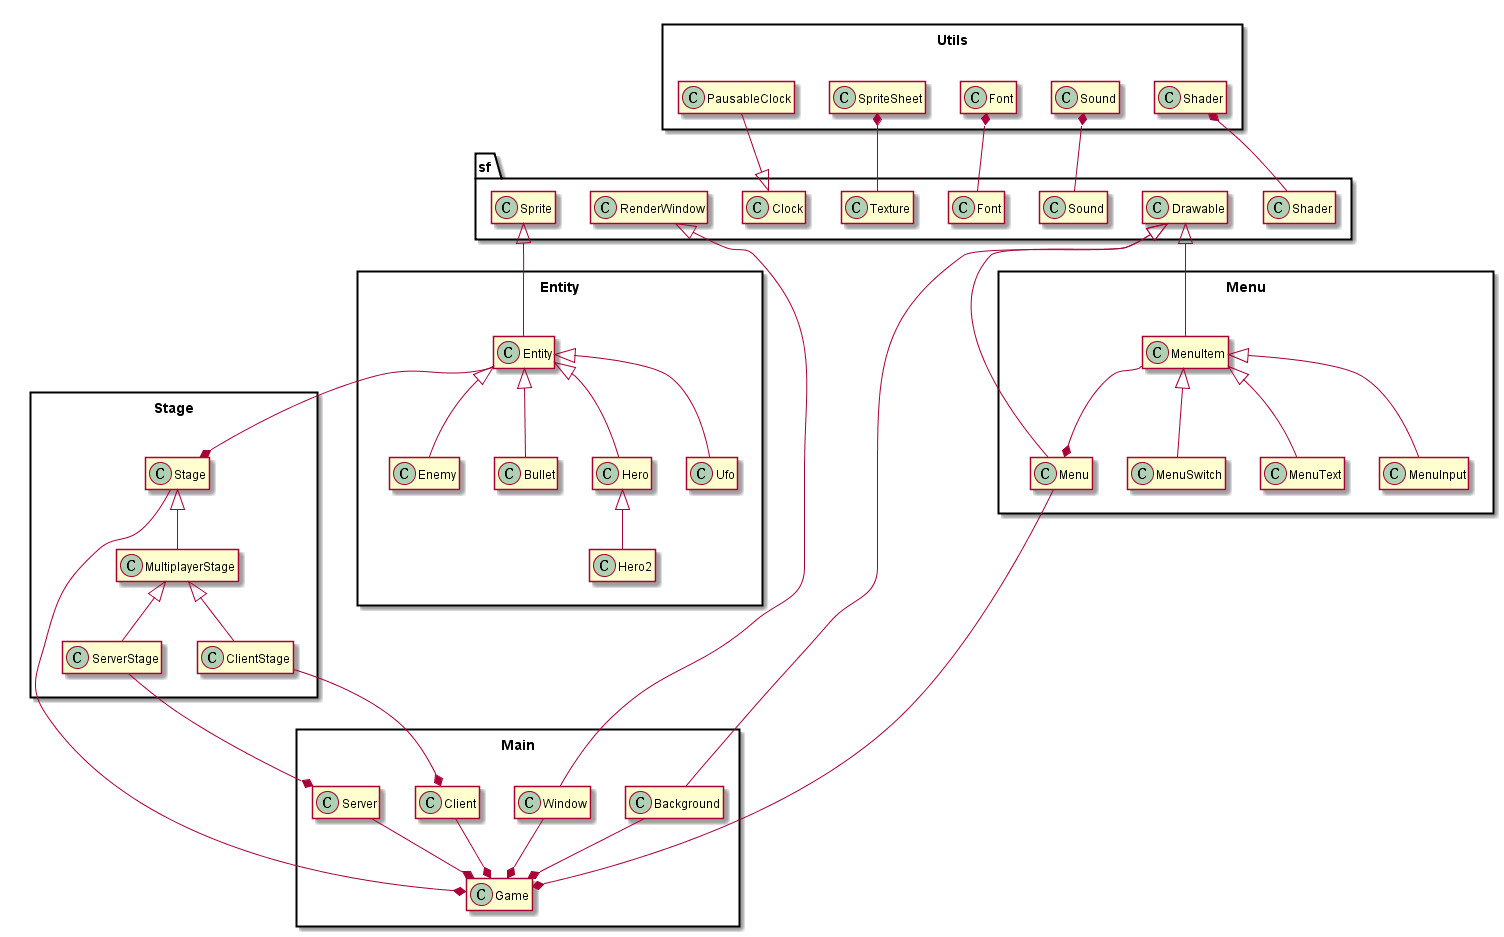

The diagram above was rendered by PlantUML. Its source (embedded in the PNG):
@startuml

package Entity <<Rect>> {
	class Entity {
		+{abstract}setId()
		+{abstract}getId()
		+{abstract}isAlive()
		+{abstract}getType()
		+{abstract}hit()
		+{abstract}die()
		+setPosition()
	}

	class Enemy {
		+animate()
		+die()
		+hit()
		+fire()
		+getType()
		+Status getStatus()
		+getEnemyType()
		+{static}loadResources()
	}

	class Bullet {
		+animate()
		+hit()
		+die()
		+getDirection()
		+getLightColor()
		+BulletType getBulletType()
		+getType()
		+{static}loadResources()
	}

	class Hero {
		+moveLeft()
		+moveRight()
		+moveUp()
		+moveDown()
		+fire()
		+animate()
		+die()
		+revive()
		+levelup()
		+bombup()
		+getBomb()
		+useBomb()
		+resetShootTime()
		+{abstract}getType()
		+isFlash()
		+{abstract}hit()
		+{static}loadResources()
	}

	class Hero2 {
		+getType()
		+hit()
	}

	class Ufo {
		+animate()
		+hit()
		+die()
		+getUfoType()
		+getType()
		+getLightColor()
		+{static}loadResources()
	}
}

package Main <<Rect>> {
	class Background {
		+animate()
		+{static}loadResources()
		+{abstract}draw()
	}
	
	class Game {
		+play()
	}

	class Server {
		+start()
	}

	class Client {
		+setIp()
		+start()
	}

	class Window {
		+onResize()
	}
}

package Menu <<Rect>> {
	class MenuItem {
		+{abstract}getMenuItemType()
		+{abstract}focus()
		+{abstract}leave()
		+{abstract}input()
		+{abstract}setString()
		+{abstract}setOffestY()
		+{abstract}draw()
	}

	class MenuInput {
		+getMenuItemType()
		+focus()
		+leave()
		+input()
		+getInputString()
		+setString()
		+setOffestY()
		+bind()
		+toggle()
		+{abstract}draw()
	}

	class MenuSwitch {
		+getMenuItemType()
		+focus()
		+leave()
		+input()
		+setString()
		+setOffestY()
		+bind()
		+toggle()
		+{abstract}draw()
	}

	class MenuText {
		+getMenuItemType()
		+focus()
		+leave()
		+input()
		+setString()
		+setOffestY()
		+{abstract}draw()
	}

	class Menu {
		+{abstract}draw()
		+next()
		+previous()
		+getMenuStatus()
		+getMenuCursor()
		+refresh()
		+bindSwitch()
		+toggleSwitch()
		+input()
		+getInputString()
		+setMenu()
	}
}

package Utils <<Rect>> {
	class Shader {
		+{static}loadResources()
		+{static}getInvertShader()
		+{static}getShadowShader()
		+{static}getLightShader()
		+{static}isAvailable()
		+{static}switchShader()
	}

	class Sound {
		+{static}loadResources()
		+{static}playEnemyDownSound()
		+{static}playUfoSound()
		+{static}playBulletSound()
		+{static}playGameMusicSound()
		+{static}stopGameMusicSound()
		+{static}playGameOverSound()
		+{static}playUseBombSound()
		+{static}switchBgm()
		+{static}switchSfx()
		+{static}getBgmSwitch()
		+{static}getSfxSwitch()
	}

	class Font {
		+{static}loadResources()
		+{static}getFont()
		+{static}getColor()
	}

	class SpriteSheet {
		+{static}loadFromFile()
		+{static}getTexture()
	}

	class PausableClock {
		+pause()
		+resume()
		+restart()
		+getElapsedTime()
	}
}

package Stage <<Rect>> {
	class Stage {
		+{abstract}addEntity()
		+getGameStatus()
		+{abstract}play()
		+{abstract}setHpText()
		+addScore()
		+drawLight()
	}

	class MultiplayerStage {
		+setHpText()
		+setHp2Text()
	}

	class ClientStage {
	}

	class ServerStage {
	}
}

namespace sf {
	class Texture
	class RenderWindow
	class Shader
	class Sound
	class Font
	class Clock
	class Sprite
	class Drawable
}

sf.Drawable <|-- Background
sf.Drawable <|-- Menu
sf.Drawable <|-- MenuItem
sf.Sprite <|-- Entity
sf.RenderWindow <|-- Window
PausableClock --|> sf.Clock
SpriteSheet *-- sf.Texture
Shader *-- sf.Shader
Sound *-- sf.Sound
Font *-- sf.Font
Background --* Game
Stage --* Game
Server --* Game
Client --* Game
Window --* Game
ServerStage --* Server
ClientStage --* Client
Entity --* Stage
Menu --* Game
MenuItem --* Menu
Entity <|-- Bullet
Entity <|-- Enemy
Entity <|-- Hero
Entity <|-- Ufo
Hero <|-- Hero2
MenuItem <|-- MenuInput
MenuItem <|-- MenuSwitch
MenuItem <|-- MenuText
Stage <|-- MultiplayerStage
MultiplayerStage <|-- ClientStage
MultiplayerStage <|-- ServerStage
hide members
@enduml